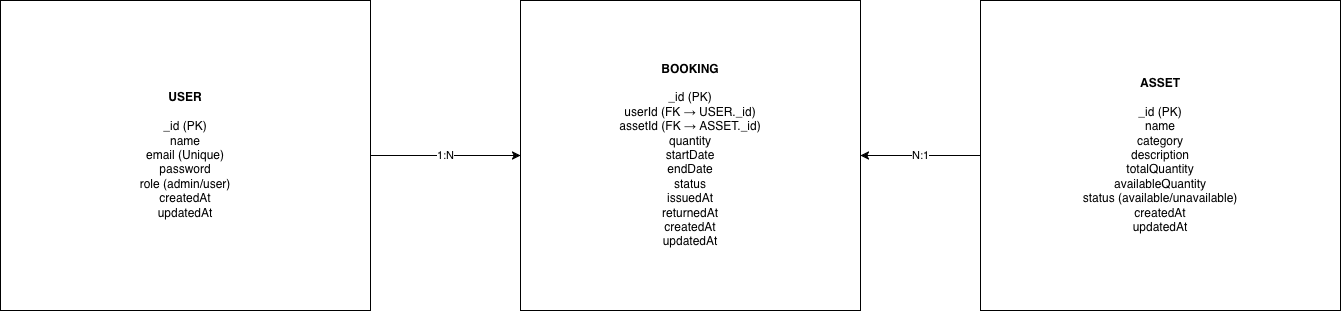

The diagram above was exported from draw.io. Its source (the exported page's mxGraphModel, read from the mxfile embedded in the PNG):
<mxGraphModel dx="968" dy="686" grid="1" gridSize="10" guides="1" tooltips="1" connect="1" arrows="1" fold="1" page="1" pageScale="1" pageWidth="850" pageHeight="1100" math="0" shadow="0">
  <root>
    <mxCell id="0" />
    <mxCell id="1" parent="0" />
    <mxCell id="c5LRhtdeFSUq5OeWdxzt-7" edge="1" parent="1" source="c5LRhtdeFSUq5OeWdxzt-2" style="edgeStyle=orthogonalEdgeStyle;rounded=0;orthogonalLoop=1;jettySize=auto;html=1;exitX=1;exitY=0.5;exitDx=0;exitDy=0;entryX=0;entryY=0.5;entryDx=0;entryDy=0;" target="c5LRhtdeFSUq5OeWdxzt-5" value="1:N">
      <mxGeometry relative="1" as="geometry" />
    </mxCell>
    <mxCell id="c5LRhtdeFSUq5OeWdxzt-2" parent="1" style="rounded=0;whiteSpace=wrap;html=1;" value="&lt;b&gt;USER&lt;/b&gt;&lt;div&gt;&lt;span&gt;&lt;br&gt;&lt;/span&gt;&lt;/div&gt;&lt;div&gt;&lt;span&gt;_id (PK)&lt;/span&gt;&lt;/div&gt;&lt;span&gt;name&lt;/span&gt;&lt;br&gt;&lt;span&gt;email (Unique)&lt;/span&gt;&lt;br&gt;&lt;span&gt;password&lt;/span&gt;&lt;br&gt;&lt;span&gt;role (admin/user)&lt;/span&gt;&lt;br&gt;&lt;span&gt;createdAt&lt;/span&gt;&lt;br&gt;&lt;span&gt;updatedAt&lt;/span&gt;" vertex="1">
      <mxGeometry height="310" width="370" x="60" y="20" as="geometry" />
    </mxCell>
    <mxCell id="c5LRhtdeFSUq5OeWdxzt-8" edge="1" parent="1" source="c5LRhtdeFSUq5OeWdxzt-4" style="edgeStyle=orthogonalEdgeStyle;rounded=0;orthogonalLoop=1;jettySize=auto;html=1;exitX=0;exitY=0.5;exitDx=0;exitDy=0;entryX=1;entryY=0.5;entryDx=0;entryDy=0;" target="c5LRhtdeFSUq5OeWdxzt-5" value="N:1">
      <mxGeometry relative="1" as="geometry" />
    </mxCell>
    <mxCell id="c5LRhtdeFSUq5OeWdxzt-4" parent="1" style="rounded=0;whiteSpace=wrap;html=1;" value="&lt;div&gt;&lt;span&gt;&lt;b&gt;ASSET&lt;/b&gt;&lt;/span&gt;&lt;/div&gt;&lt;div&gt;&lt;span&gt;&lt;b&gt;&lt;br&gt;&lt;/b&gt;&lt;/span&gt;&lt;/div&gt;&lt;div&gt;&lt;span&gt;_id (PK)&lt;/span&gt;&lt;/div&gt;&lt;span&gt;name&lt;/span&gt;&lt;br&gt;&lt;span&gt;category&lt;/span&gt;&lt;br&gt;&lt;span&gt;description&lt;/span&gt;&lt;br&gt;&lt;span&gt;totalQuantity&lt;/span&gt;&lt;br&gt;&lt;span&gt;availableQuantity&lt;/span&gt;&lt;br&gt;&lt;span&gt;status (available/unavailable)&lt;/span&gt;&lt;br&gt;&lt;span&gt;createdAt&lt;/span&gt;&lt;br&gt;&lt;span&gt;updatedAt&lt;/span&gt;" vertex="1">
      <mxGeometry height="310" width="360" x="1040" y="20" as="geometry" />
    </mxCell>
    <mxCell id="c5LRhtdeFSUq5OeWdxzt-5" parent="1" style="rounded=0;whiteSpace=wrap;html=1;" value="&lt;div&gt;&lt;span&gt;&lt;b&gt;BOOKING&lt;/b&gt;&lt;/span&gt;&lt;/div&gt;&lt;div&gt;&lt;span&gt;&lt;br&gt;&lt;/span&gt;&lt;/div&gt;&lt;div&gt;&lt;span&gt;_id (PK)&lt;/span&gt;&lt;/div&gt;&lt;span&gt;userId (FK → USER._id)&lt;/span&gt;&lt;br&gt;&lt;span&gt;assetId (FK → ASSET._id)&lt;/span&gt;&lt;br&gt;&lt;span&gt;quantity&lt;/span&gt;&lt;br&gt;&lt;span&gt;startDate&lt;/span&gt;&lt;br&gt;&lt;span&gt;endDate&lt;/span&gt;&lt;br&gt;&lt;span&gt;status&lt;/span&gt;&lt;br&gt;&lt;span&gt;issuedAt&lt;/span&gt;&lt;br&gt;&lt;span&gt;returnedAt&lt;/span&gt;&lt;br&gt;&lt;span&gt;createdAt&lt;/span&gt;&lt;br&gt;&lt;span&gt;updatedAt&lt;/span&gt;" vertex="1">
      <mxGeometry height="310" width="340" x="580" y="20" as="geometry" />
    </mxCell>
  </root>
</mxGraphModel>